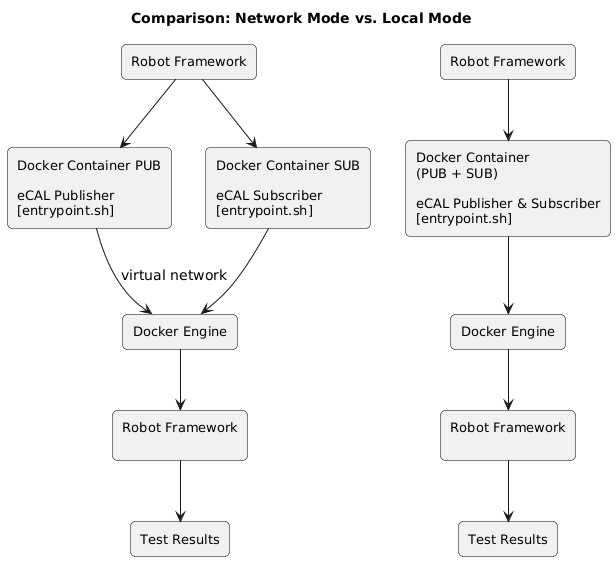

The diagram above was rendered by PlantUML. Its source (embedded in the PNG):
@startuml
skinparam defaultFontSize 14
skinparam rectangle {
  RoundCorner 10
  FontSize 13
  BorderColor black
}

title Comparison: Network Mode vs. Local Mode

' Network Mode (left)
rectangle "Robot Framework" as rf1
rectangle "Docker Container PUB\n\neCAL Publisher\n[entrypoint.sh]" as pub
rectangle "Docker Container SUB\n\neCAL Subscriber\n[entrypoint.sh]" as sub
rectangle "Docker Engine" as docker1
rectangle "Robot Framework\n" as rf_eval1
rectangle "Test Results" as results1

rf1 -down-> pub
rf1 -down-> sub
pub -down-> docker1 : virtual network
sub -down-> docker1
docker1 -down-> rf_eval1
rf_eval1 -down-> results1

' Local Mode (right)
rectangle "Robot Framework" as rf2
rectangle "Docker Container\n(PUB + SUB)\n\neCAL Publisher & Subscriber\n[entrypoint.sh]" as container
rectangle "Docker Engine" as docker2
rectangle "Robot Framework\n" as rf_eval2
rectangle "Test Results" as results2

rf2 -down-> container
container -down-> docker2
docker2 -down-> rf_eval2
rf_eval2 -down-> results2
@enduml